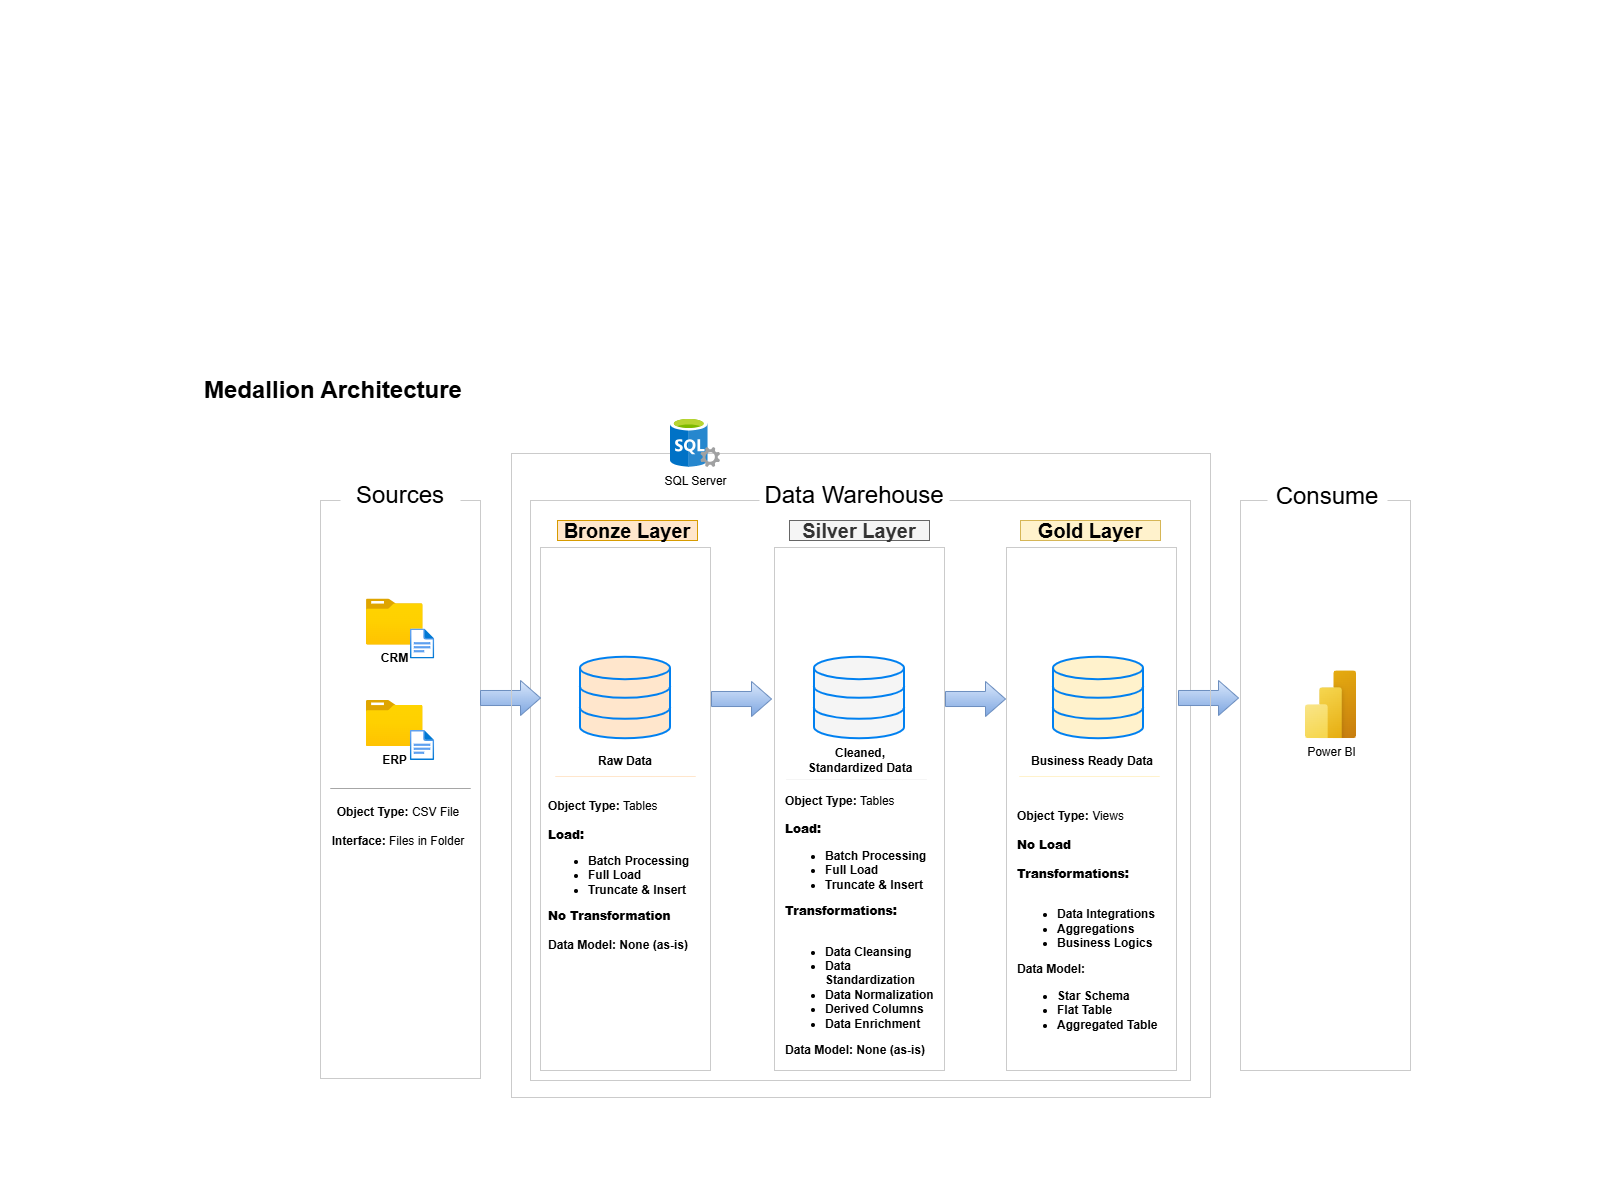

The diagram above was exported from draw.io. Its source (the exported page's mxGraphModel, read from the mxfile embedded in the PNG):
<mxGraphModel dx="1703" dy="1114" grid="0" gridSize="10" guides="1" tooltips="1" connect="1" arrows="1" fold="1" page="0" pageScale="1" pageWidth="850" pageHeight="1100" math="0" shadow="0">
  <root>
    <mxCell id="0" />
    <mxCell id="1" parent="0" />
    <mxCell id="Bzfj9f6luceno9TKo2wv-1" parent="1" style="rounded=0;whiteSpace=wrap;html=1;fillColor=none;strokeColor=#CBCBCB;" value="" vertex="1">
      <mxGeometry height="578" width="160" x="-80" y="100" as="geometry" />
    </mxCell>
    <mxCell id="Bzfj9f6luceno9TKo2wv-2" parent="1" style="rounded=0;whiteSpace=wrap;html=1;strokeColor=none;fontSize=24;" value="Sources" vertex="1">
      <mxGeometry height="40" width="120" x="-60" y="75" as="geometry" />
    </mxCell>
    <mxCell id="Bzfj9f6luceno9TKo2wv-3" parent="1" style="rounded=0;whiteSpace=wrap;html=1;fillColor=none;strokeColor=#CBCBCB;" value="" vertex="1">
      <mxGeometry height="580" width="660" x="130" y="100" as="geometry" />
    </mxCell>
    <mxCell id="Bzfj9f6luceno9TKo2wv-4" parent="1" style="rounded=0;whiteSpace=wrap;html=1;strokeColor=none;fontSize=24;" value="Data Warehouse" vertex="1">
      <mxGeometry height="40" width="190" x="359" y="75" as="geometry" />
    </mxCell>
    <mxCell id="Bzfj9f6luceno9TKo2wv-6" parent="1" style="rounded=0;whiteSpace=wrap;html=1;fillColor=none;strokeColor=#CBCBCB;" value="" vertex="1">
      <mxGeometry height="570" width="170" x="840" y="100" as="geometry" />
    </mxCell>
    <mxCell id="Bzfj9f6luceno9TKo2wv-7" parent="1" style="rounded=0;whiteSpace=wrap;html=1;strokeColor=none;fontSize=24;" value="Consume" vertex="1">
      <mxGeometry height="40" width="120" x="867" y="76" as="geometry" />
    </mxCell>
    <mxCell id="Bzfj9f6luceno9TKo2wv-8" parent="1" style="rounded=0;whiteSpace=wrap;html=1;fillColor=#ffe6cc;strokeColor=#d79b00;fontSize=20;fontStyle=1" value="Bronze Layer" vertex="1">
      <mxGeometry height="20" width="140" x="157" y="120" as="geometry" />
    </mxCell>
    <mxCell id="Bzfj9f6luceno9TKo2wv-9" parent="1" style="rounded=0;whiteSpace=wrap;html=1;fillColor=none;strokeColor=#CBCBCB;" value="" vertex="1">
      <mxGeometry height="523" width="170" x="140" y="147" as="geometry" />
    </mxCell>
    <mxCell id="Bzfj9f6luceno9TKo2wv-10" parent="1" style="rounded=0;whiteSpace=wrap;html=1;fillColor=#f5f5f5;strokeColor=#666666;fontSize=20;fontStyle=1;fontColor=#333333;" value="Silver Layer" vertex="1">
      <mxGeometry height="20" width="140" x="389" y="120" as="geometry" />
    </mxCell>
    <mxCell id="Bzfj9f6luceno9TKo2wv-11" parent="1" style="rounded=0;whiteSpace=wrap;html=1;fillColor=none;strokeColor=#CBCBCB;" value="" vertex="1">
      <mxGeometry height="523" width="170" x="374" y="147" as="geometry" />
    </mxCell>
    <mxCell id="Bzfj9f6luceno9TKo2wv-12" parent="1" style="rounded=0;whiteSpace=wrap;html=1;fillColor=#fff2cc;strokeColor=#d6b656;fontSize=20;fontStyle=1" value="Gold Layer" vertex="1">
      <mxGeometry height="20" width="140" x="620" y="120" as="geometry" />
    </mxCell>
    <mxCell id="Bzfj9f6luceno9TKo2wv-13" parent="1" style="rounded=0;whiteSpace=wrap;html=1;fillColor=none;strokeColor=#CBCBCB;" value="" vertex="1">
      <mxGeometry height="523" width="170" x="606" y="147" as="geometry" />
    </mxCell>
    <mxCell id="Bzfj9f6luceno9TKo2wv-14" parent="1" style="image;aspect=fixed;html=1;points=[];align=center;fontSize=12;image=img/lib/azure2/general/Folder_Blank.svg;" value="&lt;b&gt;CRM&lt;/b&gt;" vertex="1">
      <mxGeometry height="46" width="56.69" x="-34.09" y="198.5" as="geometry" />
    </mxCell>
    <mxCell id="Bzfj9f6luceno9TKo2wv-15" parent="1" style="image;aspect=fixed;html=1;points=[];align=center;fontSize=12;image=img/lib/azure2/general/File.svg;" value="" vertex="1">
      <mxGeometry height="30" width="24.35" x="9.91" y="228.5" as="geometry" />
    </mxCell>
    <mxCell id="Bzfj9f6luceno9TKo2wv-17" parent="1" style="image;aspect=fixed;html=1;points=[];align=center;fontSize=12;image=img/lib/azure2/general/Folder_Blank.svg;" value="&lt;b&gt;ERP&lt;/b&gt;" vertex="1">
      <mxGeometry height="46" width="56.69" x="-34.17" y="300" as="geometry" />
    </mxCell>
    <mxCell id="Bzfj9f6luceno9TKo2wv-18" parent="1" style="image;aspect=fixed;html=1;points=[];align=center;fontSize=12;image=img/lib/azure2/general/File.svg;" value="" vertex="1">
      <mxGeometry height="30" width="24.35" x="9.83" y="330" as="geometry" />
    </mxCell>
    <mxCell id="Bzfj9f6luceno9TKo2wv-22" edge="1" parent="1" style="endArrow=none;html=1;rounded=0;entryX=1.021;entryY=0.604;entryDx=0;entryDy=0;entryPerimeter=0;fillColor=#f5f5f5;gradientColor=#b3b3b3;strokeColor=#A6A6A6;" value="">
      <mxGeometry height="50" relative="1" width="50" as="geometry">
        <Array as="points">
          <mxPoint x="-70" y="388" />
          <mxPoint x="70" y="388" />
        </Array>
        <mxPoint x="-45.339999999999975" y="388" as="sourcePoint" />
        <mxPoint x="22.60000000000008" y="388.01199999999994" as="targetPoint" />
      </mxGeometry>
    </mxCell>
    <mxCell id="Bzfj9f6luceno9TKo2wv-23" parent="1" style="text;html=1;whiteSpace=wrap;strokeColor=none;fillColor=none;align=center;verticalAlign=middle;rounded=0;" value="&lt;b&gt;Object Type:&lt;/b&gt; CSV File&lt;br&gt;&lt;br&gt;&lt;b&gt;Interface:&lt;/b&gt; Files in Folder" vertex="1">
      <mxGeometry height="30" width="140" x="-72" y="411" as="geometry" />
    </mxCell>
    <mxCell id="Bzfj9f6luceno9TKo2wv-24" parent="1" style="html=1;verticalLabelPosition=bottom;align=center;labelBackgroundColor=#ffffff;verticalAlign=top;strokeWidth=2;strokeColor=#0080F0;shadow=0;dashed=0;shape=mxgraph.ios7.icons.data;fillColor=#FFE6CC;" value="" vertex="1">
      <mxGeometry height="81.5" width="90" x="180" y="256.75" as="geometry" />
    </mxCell>
    <mxCell id="Bzfj9f6luceno9TKo2wv-25" parent="1" style="html=1;verticalLabelPosition=bottom;align=center;labelBackgroundColor=#ffffff;verticalAlign=top;strokeWidth=2;strokeColor=#0080F0;shadow=0;dashed=0;shape=mxgraph.ios7.icons.data;fillColor=#F5F5F5;" value="" vertex="1">
      <mxGeometry height="81.5" width="90" x="414" y="256.75" as="geometry" />
    </mxCell>
    <mxCell id="Bzfj9f6luceno9TKo2wv-26" parent="1" style="html=1;verticalLabelPosition=bottom;align=center;labelBackgroundColor=#ffffff;verticalAlign=top;strokeWidth=2;strokeColor=#0080F0;shadow=0;dashed=0;shape=mxgraph.ios7.icons.data;fillColor=#FFF2CC;" value="" vertex="1">
      <mxGeometry height="81.5" width="90" x="653" y="256.75" as="geometry" />
    </mxCell>
    <mxCell id="Bzfj9f6luceno9TKo2wv-27" parent="1" style="html=1;shadow=0;dashed=0;align=center;verticalAlign=middle;shape=mxgraph.arrows2.arrow;dy=0.57;dx=20;notch=0;fillColor=#dae8fc;gradientColor=#7ea6e0;strokeColor=#6c8ebf;" value="" vertex="1">
      <mxGeometry height="35" width="60" x="80" y="280" as="geometry" />
    </mxCell>
    <mxCell id="Bzfj9f6luceno9TKo2wv-28" parent="1" style="html=1;shadow=0;dashed=0;align=center;verticalAlign=middle;shape=mxgraph.arrows2.arrow;dy=0.57;dx=20;notch=0;fillColor=#dae8fc;gradientColor=#7ea6e0;strokeColor=#6c8ebf;" value="" vertex="1">
      <mxGeometry height="35" width="60" x="311" y="281" as="geometry" />
    </mxCell>
    <mxCell id="Bzfj9f6luceno9TKo2wv-30" parent="1" style="html=1;shadow=0;dashed=0;align=center;verticalAlign=middle;shape=mxgraph.arrows2.arrow;dy=0.57;dx=20;notch=0;fillColor=#dae8fc;gradientColor=#7ea6e0;strokeColor=#6c8ebf;" value="" vertex="1">
      <mxGeometry height="35" width="60" x="545" y="281" as="geometry" />
    </mxCell>
    <mxCell id="Bzfj9f6luceno9TKo2wv-31" parent="1" style="html=1;shadow=0;dashed=0;align=center;verticalAlign=middle;shape=mxgraph.arrows2.arrow;dy=0.57;dx=20;notch=0;fillColor=#dae8fc;gradientColor=#7ea6e0;strokeColor=#6c8ebf;" value="" vertex="1">
      <mxGeometry height="35" width="60" x="778" y="280" as="geometry" />
    </mxCell>
    <mxCell id="Bzfj9f6luceno9TKo2wv-32" parent="1" style="text;html=1;whiteSpace=wrap;strokeColor=none;fillColor=none;align=center;verticalAlign=middle;rounded=0;" value="&lt;b&gt;Raw Data&lt;/b&gt;" vertex="1">
      <mxGeometry height="30" width="60" x="195" y="346" as="geometry" />
    </mxCell>
    <mxCell id="Bzfj9f6luceno9TKo2wv-33" parent="1" style="text;html=1;whiteSpace=wrap;strokeColor=none;fillColor=none;align=center;verticalAlign=middle;rounded=0;" value="&lt;b&gt;Cleaned, Standardized Data&lt;/b&gt;" vertex="1">
      <mxGeometry height="30" width="130" x="395" y="345" as="geometry" />
    </mxCell>
    <mxCell id="Bzfj9f6luceno9TKo2wv-34" parent="1" style="text;html=1;whiteSpace=wrap;strokeColor=none;fillColor=none;align=center;verticalAlign=middle;rounded=0;" value="&lt;b&gt;Business Ready Data&lt;/b&gt;" vertex="1">
      <mxGeometry height="30" width="130" x="627" y="346" as="geometry" />
    </mxCell>
    <mxCell id="Bzfj9f6luceno9TKo2wv-35" edge="1" parent="1" style="endArrow=none;html=1;rounded=0;entryX=1.021;entryY=0.604;entryDx=0;entryDy=0;entryPerimeter=0;fillColor=#f5f5f5;gradientColor=#b3b3b3;strokeColor=#FFE6CC;startSize=6;" value="">
      <mxGeometry height="50" relative="1" width="50" as="geometry">
        <Array as="points">
          <mxPoint x="155" y="376" />
          <mxPoint x="295" y="376" />
        </Array>
        <mxPoint x="179.66000000000003" y="376" as="sourcePoint" />
        <mxPoint x="247.60000000000008" y="376.01199999999994" as="targetPoint" />
      </mxGeometry>
    </mxCell>
    <mxCell id="Bzfj9f6luceno9TKo2wv-36" edge="1" parent="1" style="endArrow=none;html=1;rounded=0;entryX=1.021;entryY=0.604;entryDx=0;entryDy=0;entryPerimeter=0;fillColor=#f5f5f5;gradientColor=#b3b3b3;strokeColor=#F5F5F5;strokeWidth=1;" value="">
      <mxGeometry height="50" relative="1" width="50" as="geometry">
        <Array as="points">
          <mxPoint x="386" y="379" />
          <mxPoint x="526" y="379" />
        </Array>
        <mxPoint x="410.66" y="379" as="sourcePoint" />
        <mxPoint x="478.6000000000001" y="379.01199999999994" as="targetPoint" />
      </mxGeometry>
    </mxCell>
    <mxCell id="Bzfj9f6luceno9TKo2wv-37" edge="1" parent="1" style="endArrow=none;html=1;rounded=0;entryX=1.021;entryY=0.604;entryDx=0;entryDy=0;entryPerimeter=0;fillColor=#f5f5f5;gradientColor=#b3b3b3;strokeColor=#FFF2CC;strokeWidth=1;" value="">
      <mxGeometry height="50" relative="1" width="50" as="geometry">
        <Array as="points">
          <mxPoint x="619" y="376" />
          <mxPoint x="759" y="376" />
        </Array>
        <mxPoint x="643.6600000000001" y="376" as="sourcePoint" />
        <mxPoint x="711.6000000000001" y="376.01199999999994" as="targetPoint" />
      </mxGeometry>
    </mxCell>
    <mxCell id="Bzfj9f6luceno9TKo2wv-39" parent="1" style="text;html=1;whiteSpace=wrap;strokeColor=none;fillColor=none;align=left;verticalAlign=middle;rounded=0;" value="&lt;div style=&quot;&quot;&gt;&lt;b style=&quot;background-color: transparent; color: light-dark(rgb(0, 0, 0), rgb(255, 255, 255));&quot;&gt;Object Type:&lt;/b&gt;&lt;span style=&quot;background-color: transparent; color: light-dark(rgb(0, 0, 0), rgb(255, 255, 255));&quot;&gt; Tables&lt;/span&gt;&lt;/div&gt;&lt;b&gt;&lt;br&gt;&lt;div style=&quot;&quot;&gt;&lt;b style=&quot;background-color: transparent; color: light-dark(rgb(0, 0, 0), rgb(255, 255, 255));&quot;&gt;Load:&lt;/b&gt;&lt;/div&gt;&lt;/b&gt;&lt;ul style=&quot;&quot;&gt;&lt;li style=&quot;&quot;&gt;&lt;b&gt;Batch Processing&lt;br&gt;&lt;/b&gt;&lt;/li&gt;&lt;li style=&quot;&quot;&gt;&lt;b&gt;Full Load&lt;/b&gt;&lt;/li&gt;&lt;li style=&quot;&quot;&gt;&lt;b&gt;Truncate &amp;amp; Insert&lt;/b&gt;&lt;/li&gt;&lt;/ul&gt;&lt;b style=&quot;background-color: transparent; color: light-dark(rgb(0, 0, 0), rgb(255, 255, 255));&quot;&gt;&lt;div style=&quot;&quot;&gt;&lt;b style=&quot;background-color: transparent; color: light-dark(rgb(0, 0, 0), rgb(255, 255, 255));&quot;&gt;No Transformation&lt;/b&gt;&lt;/div&gt;&lt;div style=&quot;&quot;&gt;&lt;b style=&quot;background-color: transparent; color: light-dark(rgb(0, 0, 0), rgb(255, 255, 255));&quot;&gt;&lt;br&gt;&lt;/b&gt;&lt;/div&gt;&lt;/b&gt;&lt;div style=&quot;&quot;&gt;&lt;b&gt;Data Model: None (as-is)&lt;/b&gt;&lt;/div&gt;" vertex="1">
      <mxGeometry height="169" width="157" x="146" y="391" as="geometry" />
    </mxCell>
    <mxCell id="Bzfj9f6luceno9TKo2wv-42" parent="1" style="text;html=1;whiteSpace=wrap;strokeColor=none;fillColor=none;align=left;verticalAlign=middle;rounded=0;" value="&lt;div style=&quot;&quot;&gt;&lt;b style=&quot;background-color: transparent; color: light-dark(rgb(0, 0, 0), rgb(255, 255, 255));&quot;&gt;Object Type:&lt;/b&gt;&lt;span style=&quot;background-color: transparent; color: light-dark(rgb(0, 0, 0), rgb(255, 255, 255));&quot;&gt; Tables&lt;/span&gt;&lt;/div&gt;&lt;b&gt;&lt;br&gt;&lt;div style=&quot;&quot;&gt;&lt;b style=&quot;background-color: transparent; color: light-dark(rgb(0, 0, 0), rgb(255, 255, 255));&quot;&gt;Load:&lt;/b&gt;&lt;/div&gt;&lt;/b&gt;&lt;ul style=&quot;&quot;&gt;&lt;li style=&quot;&quot;&gt;&lt;b&gt;Batch Processing&lt;br&gt;&lt;/b&gt;&lt;/li&gt;&lt;li style=&quot;&quot;&gt;&lt;b&gt;Full Load&amp;nbsp;&lt;/b&gt;&lt;/li&gt;&lt;li style=&quot;&quot;&gt;&lt;b&gt;Truncate &amp;amp; Insert&lt;/b&gt;&lt;/li&gt;&lt;/ul&gt;&lt;b style=&quot;background-color: transparent; color: light-dark(rgb(0, 0, 0), rgb(255, 255, 255));&quot;&gt;&lt;div style=&quot;&quot;&gt;&lt;b style=&quot;background-color: transparent; color: light-dark(rgb(0, 0, 0), rgb(255, 255, 255));&quot;&gt;Transformations:&lt;/b&gt;&lt;/div&gt;&lt;div style=&quot;&quot;&gt;&lt;b style=&quot;background-color: transparent; color: light-dark(rgb(0, 0, 0), rgb(255, 255, 255));&quot;&gt;&lt;br&gt;&lt;/b&gt;&lt;/div&gt;&lt;/b&gt;&lt;div style=&quot;&quot;&gt;&lt;ul&gt;&lt;li&gt;&lt;b&gt;Data Cleansing&lt;/b&gt;&lt;/li&gt;&lt;li&gt;&lt;b&gt;Data Standardization&lt;/b&gt;&lt;/li&gt;&lt;li&gt;&lt;b&gt;Data Normalization&lt;/b&gt;&lt;/li&gt;&lt;li&gt;&lt;b&gt;Derived Columns&lt;/b&gt;&lt;/li&gt;&lt;li&gt;&lt;b&gt;Data Enrichment&lt;/b&gt;&lt;/li&gt;&lt;/ul&gt;&lt;b&gt;Data Model: None (as-is)&lt;/b&gt;&lt;/div&gt;" vertex="1">
      <mxGeometry height="270" width="152" x="383" y="390" as="geometry" />
    </mxCell>
    <mxCell id="Bzfj9f6luceno9TKo2wv-43" parent="1" style="text;html=1;whiteSpace=wrap;strokeColor=none;fillColor=none;align=left;verticalAlign=middle;rounded=0;" value="&lt;div style=&quot;&quot;&gt;&lt;b style=&quot;background-color: transparent; color: light-dark(rgb(0, 0, 0), rgb(255, 255, 255));&quot;&gt;Object Type:&lt;/b&gt;&lt;span style=&quot;background-color: transparent; color: light-dark(rgb(0, 0, 0), rgb(255, 255, 255));&quot;&gt; Views&lt;/span&gt;&lt;/div&gt;&lt;b&gt;&lt;br&gt;&lt;div style=&quot;&quot;&gt;&lt;b style=&quot;background-color: transparent; color: light-dark(rgb(0, 0, 0), rgb(255, 255, 255));&quot;&gt;No Load&lt;/b&gt;&lt;/div&gt;&lt;div style=&quot;&quot;&gt;&lt;b style=&quot;background-color: transparent; color: light-dark(rgb(0, 0, 0), rgb(255, 255, 255));&quot;&gt;&lt;br&gt;&lt;/b&gt;&lt;/div&gt;&lt;/b&gt;&lt;b style=&quot;background-color: transparent; color: light-dark(rgb(0, 0, 0), rgb(255, 255, 255));&quot;&gt;&lt;div style=&quot;&quot;&gt;&lt;b style=&quot;background-color: transparent; color: light-dark(rgb(0, 0, 0), rgb(255, 255, 255));&quot;&gt;Transformations:&lt;/b&gt;&lt;/div&gt;&lt;div style=&quot;&quot;&gt;&lt;b style=&quot;background-color: transparent; color: light-dark(rgb(0, 0, 0), rgb(255, 255, 255));&quot;&gt;&lt;br&gt;&lt;/b&gt;&lt;/div&gt;&lt;/b&gt;&lt;div style=&quot;&quot;&gt;&lt;ul&gt;&lt;li&gt;&lt;b&gt;Data Integrations&lt;/b&gt;&lt;/li&gt;&lt;li&gt;&lt;b&gt;Aggregations&lt;/b&gt;&lt;/li&gt;&lt;li&gt;&lt;b&gt;Business Logics&lt;/b&gt;&lt;/li&gt;&lt;/ul&gt;&lt;b&gt;Data Model:&lt;/b&gt;&lt;/div&gt;&lt;div style=&quot;&quot;&gt;&lt;ul&gt;&lt;li&gt;&lt;b&gt;Star Schema&lt;/b&gt;&lt;/li&gt;&lt;li&gt;&lt;b&gt;Flat Table&lt;/b&gt;&lt;/li&gt;&lt;li&gt;&lt;b&gt;Aggregated Table&lt;/b&gt;&lt;/li&gt;&lt;/ul&gt;&lt;/div&gt;" vertex="1">
      <mxGeometry height="270" width="152" x="615" y="391" as="geometry" />
    </mxCell>
    <mxCell id="Bzfj9f6luceno9TKo2wv-45" parent="1" style="text;html=1;whiteSpace=wrap;overflow=hidden;rounded=0;" value="&lt;h1 style=&quot;margin-top: 0px;&quot;&gt;Medallion Architecture&lt;/h1&gt;" vertex="1">
      <mxGeometry height="50" width="280" x="-198" y="-31" as="geometry" />
    </mxCell>
    <mxCell id="Bzfj9f6luceno9TKo2wv-46" parent="1" style="image;aspect=fixed;html=1;points=[];align=center;fontSize=12;image=img/lib/azure2/power_platform/PowerBI.svg;" value="Power BI" vertex="1">
      <mxGeometry height="68" width="51" x="905" y="270.25" as="geometry" />
    </mxCell>
    <mxCell id="Bzfj9f6luceno9TKo2wv-47" parent="1" style="rounded=0;whiteSpace=wrap;html=1;fillColor=none;strokeColor=#CBCBCB;" value="" vertex="1">
      <mxGeometry height="644" width="699" x="111" y="53" as="geometry" />
    </mxCell>
    <mxCell id="Bzfj9f6luceno9TKo2wv-49" parent="1" style="image;sketch=0;aspect=fixed;html=1;points=[];align=center;fontSize=12;image=img/lib/mscae/SQL_Servers.svg;" value="SQL Server" vertex="1">
      <mxGeometry height="50" width="50" x="270" y="17" as="geometry" />
    </mxCell>
  </root>
</mxGraphModel>